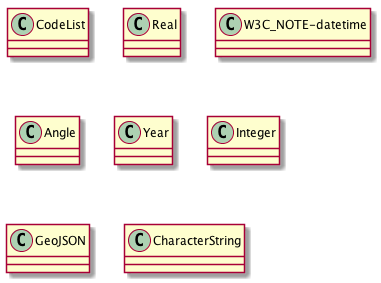

The diagram above was rendered by PlantUML. Its source (embedded in the PNG):
@startuml

  Class CodeList {

  }

  Class Real {

  }

  Class W3C_NOTE-datetime {

  }

  Class Angle {

  }

  Class Year {

  }

  Class Integer {

  }

  Class GeoJSON {

  }

  Class CharacterString {

  }

@enduml